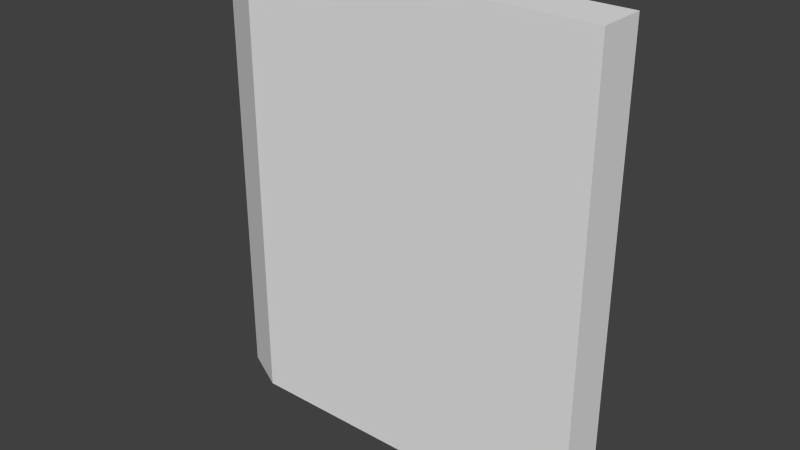 # Source: wall05.blend  (saved by Blender 2.76.0; exported with 4.5.12 LTS)
import bpy
from mathutils import Matrix  # noqa: F401  (used for matrix-valued properties, if any)

bpy.ops.wm.read_factory_settings(use_empty=True)
scene = bpy.context.scene
scene.name = 'Scene'

# ---- collections
col_collection_1 = bpy.data.collections.new('Collection 1'); scene.collection.children.link(col_collection_1)

# ---- materials (node trees are filled in below, after node groups)
mat_material = bpy.data.materials.new('Material')
mat_material.alpha_threshold = 0.0
mat_material.use_transparent_shadow = False
mat_material.roughness = 0.5
mat_material.line_color = (0.0, 0.0, 0.0, 1.0)

# ---- material node trees

# ---- world
world_world = bpy.data.worlds.new('World'); scene.world = world_world
world_world.color = (0.05088, 0.05088, 0.05088)
world_world.use_sun_shadow = False
world_world.sun_shadow_jitter_overblur = 0.0
world_world.cycles.sampling_method = 'MANUAL'
world_world.cycles.sample_map_resolution = 256

# ---- meshes
me_cube = bpy.data.meshes.new('Cube')
me_cube.from_pydata([(1.25, 0.1562, 0.0), (1.25, -0.1562, 0.0), (-1.094, -0.1562, 0.0), (-1.094, 0.1562, 0.0), (1.25, 0.1562, 3.0), (1.25, -0.1562, 3.0), (-1.094, -0.1562, 3.0), (-1.094, 0.1562, 3.0), (-1.406, 0.0, 0.0), (-1.406, 0.0, 3.0)], [], [(0, 1, 2, 8, 3), (4, 7, 9, 6, 5), (0, 4, 5, 1), (1, 5, 6, 2), (8, 9, 7, 3), (4, 0, 3, 7), (2, 6, 9, 8)])
me_cube.materials.append(mat_material)
me_cube.use_remesh_preserve_volume = False
me_cube.use_remesh_preserve_attributes = False
me_cube.use_mirror_vertex_groups = False
me_cube.update()

# ---- objects
ob_cube = bpy.data.objects.new('Cube', me_cube)

# ---- transforms, parenting, visibility, modifiers, constraints
ob_cube.location = (0.0, 0.0, 0.0)
ob_cube.lock_rotations_4d = False
ob_cube.empty_display_type = 'ARROWS'
ob_cube.lineart.crease_threshold = 0.0

# ---- collection membership
col_collection_1.objects.link(ob_cube)

# ---- scene / render settings (as saved in the file)
scene.frame_start = 1; scene.frame_end = 250; scene.frame_set(1)
scene.render.engine = 'BLENDER_EEVEE_NEXT'
scene.render.resolution_percentage = 50
scene.render.dither_intensity = 0.0
scene.cycles.use_denoising = False
scene.cycles.samples = 10
scene.cycles.sampling_pattern = 'TABULATED_SOBOL'
scene.cycles.light_sampling_threshold = 0.0
scene.cycles.use_adaptive_sampling = False
scene.cycles.use_light_tree = False
scene.cycles.blur_glossy = 0.0
scene.cycles.pixel_filter_type = 'GAUSSIAN'
scene.cycles.sample_clamp_indirect = 0.0
scene.view_settings.view_transform = 'Standard'
bpy.context.view_layer.update()

# ---- added for rendering (the .blend has no active camera and no usable light): camera, sun
cam_auto = bpy.data.cameras.new('AutoCamera')
cam_auto.lens = 50.0
cam_auto.sensor_width = 36.0
cam_auto.clip_end = 1000.0
ob_auto_camera = bpy.data.objects.new('AutoCamera', cam_auto)
scene.collection.objects.link(ob_auto_camera)
ob_auto_camera.location = (3.64046, -4.46231, 4.47487)
ob_auto_camera.rotation_euler = (1.09748, -7.21219e-08, 0.694738)
scene.camera = ob_auto_camera
light_auto_sun = bpy.data.lights.new('AutoSun', 'SUN')
light_auto_sun.energy = 3.0
light_auto_sun.angle = 0.0523599
ob_auto_sun = bpy.data.objects.new('AutoSun', light_auto_sun)
scene.collection.objects.link(ob_auto_sun)
ob_auto_sun.rotation_euler = (0.872665, 0.174533, 0.523599)
bpy.context.view_layer.update()

